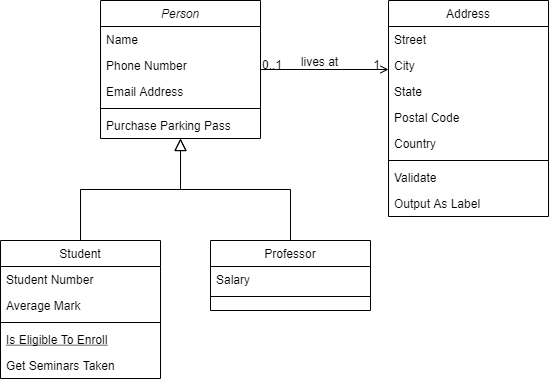

The diagram above was exported from draw.io. Its source (the exported page's mxGraphModel, read from the mxfile embedded in the PNG):
<mxGraphModel dx="1422" dy="914" grid="1" gridSize="10" guides="1" tooltips="1" connect="1" arrows="1" fold="1" page="1" pageScale="1" pageWidth="827" pageHeight="1169" math="0" shadow="0">
  <root>
    <mxCell id="WIyWlLk6GJQsqaUBKTNV-0" />
    <mxCell id="WIyWlLk6GJQsqaUBKTNV-1" parent="WIyWlLk6GJQsqaUBKTNV-0" />
    <mxCell id="zkfFHV4jXpPFQw0GAbJ--0" value="Person" style="swimlane;fontStyle=2;align=center;verticalAlign=top;childLayout=stackLayout;horizontal=1;startSize=26;horizontalStack=0;resizeParent=1;resizeLast=0;collapsible=1;marginBottom=0;rounded=0;shadow=0;strokeWidth=1;" parent="WIyWlLk6GJQsqaUBKTNV-1" vertex="1">
      <mxGeometry x="220" y="120" width="160" height="138" as="geometry">
        <mxRectangle x="230" y="140" width="160" height="26" as="alternateBounds" />
      </mxGeometry>
    </mxCell>
    <mxCell id="zkfFHV4jXpPFQw0GAbJ--1" value="Name" style="text;align=left;verticalAlign=top;spacingLeft=4;spacingRight=4;overflow=hidden;rotatable=0;points=[[0,0.5],[1,0.5]];portConstraint=eastwest;" parent="zkfFHV4jXpPFQw0GAbJ--0" vertex="1">
      <mxGeometry y="26" width="160" height="26" as="geometry" />
    </mxCell>
    <mxCell id="zkfFHV4jXpPFQw0GAbJ--2" value="Phone Number" style="text;align=left;verticalAlign=top;spacingLeft=4;spacingRight=4;overflow=hidden;rotatable=0;points=[[0,0.5],[1,0.5]];portConstraint=eastwest;rounded=0;shadow=0;html=0;" parent="zkfFHV4jXpPFQw0GAbJ--0" vertex="1">
      <mxGeometry y="52" width="160" height="26" as="geometry" />
    </mxCell>
    <mxCell id="zkfFHV4jXpPFQw0GAbJ--3" value="Email Address" style="text;align=left;verticalAlign=top;spacingLeft=4;spacingRight=4;overflow=hidden;rotatable=0;points=[[0,0.5],[1,0.5]];portConstraint=eastwest;rounded=0;shadow=0;html=0;" parent="zkfFHV4jXpPFQw0GAbJ--0" vertex="1">
      <mxGeometry y="78" width="160" height="26" as="geometry" />
    </mxCell>
    <mxCell id="zkfFHV4jXpPFQw0GAbJ--4" value="" style="line;html=1;strokeWidth=1;align=left;verticalAlign=middle;spacingTop=-1;spacingLeft=3;spacingRight=3;rotatable=0;labelPosition=right;points=[];portConstraint=eastwest;" parent="zkfFHV4jXpPFQw0GAbJ--0" vertex="1">
      <mxGeometry y="104" width="160" height="8" as="geometry" />
    </mxCell>
    <mxCell id="zkfFHV4jXpPFQw0GAbJ--5" value="Purchase Parking Pass" style="text;align=left;verticalAlign=top;spacingLeft=4;spacingRight=4;overflow=hidden;rotatable=0;points=[[0,0.5],[1,0.5]];portConstraint=eastwest;" parent="zkfFHV4jXpPFQw0GAbJ--0" vertex="1">
      <mxGeometry y="112" width="160" height="26" as="geometry" />
    </mxCell>
    <mxCell id="zkfFHV4jXpPFQw0GAbJ--6" value="Student" style="swimlane;fontStyle=0;align=center;verticalAlign=top;childLayout=stackLayout;horizontal=1;startSize=26;horizontalStack=0;resizeParent=1;resizeLast=0;collapsible=1;marginBottom=0;rounded=0;shadow=0;strokeWidth=1;" parent="WIyWlLk6GJQsqaUBKTNV-1" vertex="1">
      <mxGeometry x="120" y="360" width="160" height="138" as="geometry">
        <mxRectangle x="130" y="380" width="160" height="26" as="alternateBounds" />
      </mxGeometry>
    </mxCell>
    <mxCell id="zkfFHV4jXpPFQw0GAbJ--7" value="Student Number" style="text;align=left;verticalAlign=top;spacingLeft=4;spacingRight=4;overflow=hidden;rotatable=0;points=[[0,0.5],[1,0.5]];portConstraint=eastwest;" parent="zkfFHV4jXpPFQw0GAbJ--6" vertex="1">
      <mxGeometry y="26" width="160" height="26" as="geometry" />
    </mxCell>
    <mxCell id="zkfFHV4jXpPFQw0GAbJ--8" value="Average Mark" style="text;align=left;verticalAlign=top;spacingLeft=4;spacingRight=4;overflow=hidden;rotatable=0;points=[[0,0.5],[1,0.5]];portConstraint=eastwest;rounded=0;shadow=0;html=0;" parent="zkfFHV4jXpPFQw0GAbJ--6" vertex="1">
      <mxGeometry y="52" width="160" height="26" as="geometry" />
    </mxCell>
    <mxCell id="zkfFHV4jXpPFQw0GAbJ--9" value="" style="line;html=1;strokeWidth=1;align=left;verticalAlign=middle;spacingTop=-1;spacingLeft=3;spacingRight=3;rotatable=0;labelPosition=right;points=[];portConstraint=eastwest;" parent="zkfFHV4jXpPFQw0GAbJ--6" vertex="1">
      <mxGeometry y="78" width="160" height="8" as="geometry" />
    </mxCell>
    <mxCell id="zkfFHV4jXpPFQw0GAbJ--10" value="Is Eligible To Enroll" style="text;align=left;verticalAlign=top;spacingLeft=4;spacingRight=4;overflow=hidden;rotatable=0;points=[[0,0.5],[1,0.5]];portConstraint=eastwest;fontStyle=4" parent="zkfFHV4jXpPFQw0GAbJ--6" vertex="1">
      <mxGeometry y="86" width="160" height="26" as="geometry" />
    </mxCell>
    <mxCell id="zkfFHV4jXpPFQw0GAbJ--11" value="Get Seminars Taken" style="text;align=left;verticalAlign=top;spacingLeft=4;spacingRight=4;overflow=hidden;rotatable=0;points=[[0,0.5],[1,0.5]];portConstraint=eastwest;" parent="zkfFHV4jXpPFQw0GAbJ--6" vertex="1">
      <mxGeometry y="112" width="160" height="26" as="geometry" />
    </mxCell>
    <mxCell id="zkfFHV4jXpPFQw0GAbJ--12" value="" style="endArrow=block;endSize=10;endFill=0;shadow=0;strokeWidth=1;rounded=0;edgeStyle=elbowEdgeStyle;elbow=vertical;" parent="WIyWlLk6GJQsqaUBKTNV-1" source="zkfFHV4jXpPFQw0GAbJ--6" target="zkfFHV4jXpPFQw0GAbJ--0" edge="1">
      <mxGeometry width="160" relative="1" as="geometry">
        <mxPoint x="200" y="203" as="sourcePoint" />
        <mxPoint x="200" y="203" as="targetPoint" />
      </mxGeometry>
    </mxCell>
    <mxCell id="zkfFHV4jXpPFQw0GAbJ--13" value="Professor" style="swimlane;fontStyle=0;align=center;verticalAlign=top;childLayout=stackLayout;horizontal=1;startSize=26;horizontalStack=0;resizeParent=1;resizeLast=0;collapsible=1;marginBottom=0;rounded=0;shadow=0;strokeWidth=1;" parent="WIyWlLk6GJQsqaUBKTNV-1" vertex="1">
      <mxGeometry x="330" y="360" width="160" height="70" as="geometry">
        <mxRectangle x="340" y="380" width="170" height="26" as="alternateBounds" />
      </mxGeometry>
    </mxCell>
    <mxCell id="zkfFHV4jXpPFQw0GAbJ--14" value="Salary" style="text;align=left;verticalAlign=top;spacingLeft=4;spacingRight=4;overflow=hidden;rotatable=0;points=[[0,0.5],[1,0.5]];portConstraint=eastwest;" parent="zkfFHV4jXpPFQw0GAbJ--13" vertex="1">
      <mxGeometry y="26" width="160" height="26" as="geometry" />
    </mxCell>
    <mxCell id="zkfFHV4jXpPFQw0GAbJ--15" value="" style="line;html=1;strokeWidth=1;align=left;verticalAlign=middle;spacingTop=-1;spacingLeft=3;spacingRight=3;rotatable=0;labelPosition=right;points=[];portConstraint=eastwest;" parent="zkfFHV4jXpPFQw0GAbJ--13" vertex="1">
      <mxGeometry y="52" width="160" height="8" as="geometry" />
    </mxCell>
    <mxCell id="zkfFHV4jXpPFQw0GAbJ--16" value="" style="endArrow=block;endSize=10;endFill=0;shadow=0;strokeWidth=1;rounded=0;edgeStyle=elbowEdgeStyle;elbow=vertical;" parent="WIyWlLk6GJQsqaUBKTNV-1" source="zkfFHV4jXpPFQw0GAbJ--13" target="zkfFHV4jXpPFQw0GAbJ--0" edge="1">
      <mxGeometry width="160" relative="1" as="geometry">
        <mxPoint x="210" y="373" as="sourcePoint" />
        <mxPoint x="310" y="271" as="targetPoint" />
      </mxGeometry>
    </mxCell>
    <mxCell id="zkfFHV4jXpPFQw0GAbJ--17" value="Address" style="swimlane;fontStyle=0;align=center;verticalAlign=top;childLayout=stackLayout;horizontal=1;startSize=26;horizontalStack=0;resizeParent=1;resizeLast=0;collapsible=1;marginBottom=0;rounded=0;shadow=0;strokeWidth=1;" parent="WIyWlLk6GJQsqaUBKTNV-1" vertex="1">
      <mxGeometry x="508" y="120" width="160" height="216" as="geometry">
        <mxRectangle x="550" y="140" width="160" height="26" as="alternateBounds" />
      </mxGeometry>
    </mxCell>
    <mxCell id="zkfFHV4jXpPFQw0GAbJ--18" value="Street" style="text;align=left;verticalAlign=top;spacingLeft=4;spacingRight=4;overflow=hidden;rotatable=0;points=[[0,0.5],[1,0.5]];portConstraint=eastwest;" parent="zkfFHV4jXpPFQw0GAbJ--17" vertex="1">
      <mxGeometry y="26" width="160" height="26" as="geometry" />
    </mxCell>
    <mxCell id="zkfFHV4jXpPFQw0GAbJ--19" value="City" style="text;align=left;verticalAlign=top;spacingLeft=4;spacingRight=4;overflow=hidden;rotatable=0;points=[[0,0.5],[1,0.5]];portConstraint=eastwest;rounded=0;shadow=0;html=0;" parent="zkfFHV4jXpPFQw0GAbJ--17" vertex="1">
      <mxGeometry y="52" width="160" height="26" as="geometry" />
    </mxCell>
    <mxCell id="zkfFHV4jXpPFQw0GAbJ--20" value="State" style="text;align=left;verticalAlign=top;spacingLeft=4;spacingRight=4;overflow=hidden;rotatable=0;points=[[0,0.5],[1,0.5]];portConstraint=eastwest;rounded=0;shadow=0;html=0;" parent="zkfFHV4jXpPFQw0GAbJ--17" vertex="1">
      <mxGeometry y="78" width="160" height="26" as="geometry" />
    </mxCell>
    <mxCell id="zkfFHV4jXpPFQw0GAbJ--21" value="Postal Code" style="text;align=left;verticalAlign=top;spacingLeft=4;spacingRight=4;overflow=hidden;rotatable=0;points=[[0,0.5],[1,0.5]];portConstraint=eastwest;rounded=0;shadow=0;html=0;" parent="zkfFHV4jXpPFQw0GAbJ--17" vertex="1">
      <mxGeometry y="104" width="160" height="26" as="geometry" />
    </mxCell>
    <mxCell id="zkfFHV4jXpPFQw0GAbJ--22" value="Country" style="text;align=left;verticalAlign=top;spacingLeft=4;spacingRight=4;overflow=hidden;rotatable=0;points=[[0,0.5],[1,0.5]];portConstraint=eastwest;rounded=0;shadow=0;html=0;" parent="zkfFHV4jXpPFQw0GAbJ--17" vertex="1">
      <mxGeometry y="130" width="160" height="26" as="geometry" />
    </mxCell>
    <mxCell id="zkfFHV4jXpPFQw0GAbJ--23" value="" style="line;html=1;strokeWidth=1;align=left;verticalAlign=middle;spacingTop=-1;spacingLeft=3;spacingRight=3;rotatable=0;labelPosition=right;points=[];portConstraint=eastwest;" parent="zkfFHV4jXpPFQw0GAbJ--17" vertex="1">
      <mxGeometry y="156" width="160" height="8" as="geometry" />
    </mxCell>
    <mxCell id="zkfFHV4jXpPFQw0GAbJ--24" value="Validate" style="text;align=left;verticalAlign=top;spacingLeft=4;spacingRight=4;overflow=hidden;rotatable=0;points=[[0,0.5],[1,0.5]];portConstraint=eastwest;" parent="zkfFHV4jXpPFQw0GAbJ--17" vertex="1">
      <mxGeometry y="164" width="160" height="26" as="geometry" />
    </mxCell>
    <mxCell id="zkfFHV4jXpPFQw0GAbJ--25" value="Output As Label" style="text;align=left;verticalAlign=top;spacingLeft=4;spacingRight=4;overflow=hidden;rotatable=0;points=[[0,0.5],[1,0.5]];portConstraint=eastwest;" parent="zkfFHV4jXpPFQw0GAbJ--17" vertex="1">
      <mxGeometry y="190" width="160" height="26" as="geometry" />
    </mxCell>
    <mxCell id="zkfFHV4jXpPFQw0GAbJ--26" value="" style="endArrow=open;shadow=0;strokeWidth=1;rounded=0;endFill=1;edgeStyle=elbowEdgeStyle;elbow=vertical;" parent="WIyWlLk6GJQsqaUBKTNV-1" source="zkfFHV4jXpPFQw0GAbJ--0" target="zkfFHV4jXpPFQw0GAbJ--17" edge="1">
      <mxGeometry x="0.5" y="41" relative="1" as="geometry">
        <mxPoint x="380" y="192" as="sourcePoint" />
        <mxPoint x="540" y="192" as="targetPoint" />
        <mxPoint x="-40" y="32" as="offset" />
      </mxGeometry>
    </mxCell>
    <mxCell id="zkfFHV4jXpPFQw0GAbJ--27" value="0..1" style="resizable=0;align=left;verticalAlign=bottom;labelBackgroundColor=none;fontSize=12;" parent="zkfFHV4jXpPFQw0GAbJ--26" connectable="0" vertex="1">
      <mxGeometry x="-1" relative="1" as="geometry">
        <mxPoint y="4" as="offset" />
      </mxGeometry>
    </mxCell>
    <mxCell id="zkfFHV4jXpPFQw0GAbJ--28" value="1" style="resizable=0;align=right;verticalAlign=bottom;labelBackgroundColor=none;fontSize=12;" parent="zkfFHV4jXpPFQw0GAbJ--26" connectable="0" vertex="1">
      <mxGeometry x="1" relative="1" as="geometry">
        <mxPoint x="-7" y="4" as="offset" />
      </mxGeometry>
    </mxCell>
    <mxCell id="zkfFHV4jXpPFQw0GAbJ--29" value="lives at" style="text;html=1;resizable=0;points=[];;align=center;verticalAlign=middle;labelBackgroundColor=none;rounded=0;shadow=0;strokeWidth=1;fontSize=12;" parent="zkfFHV4jXpPFQw0GAbJ--26" vertex="1" connectable="0">
      <mxGeometry x="0.5" y="49" relative="1" as="geometry">
        <mxPoint x="-38" y="40" as="offset" />
      </mxGeometry>
    </mxCell>
  </root>
</mxGraphModel>